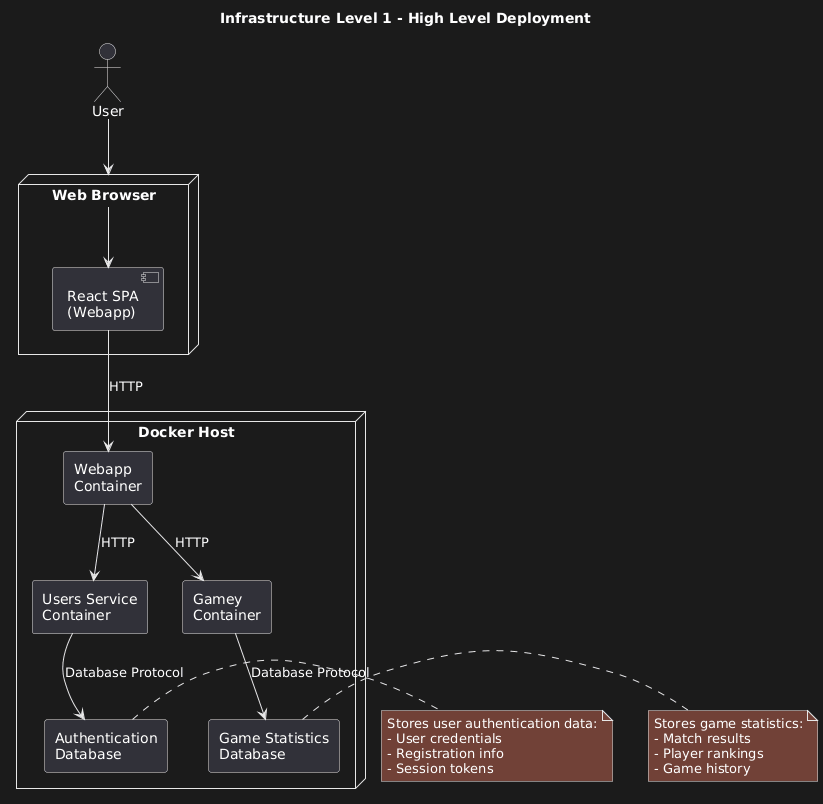

The diagram above was rendered by PlantUML. Its source (embedded in the PNG):
@startuml
title Infrastructure Level 1 - High Level Deployment

actor "User" as User

node "Web Browser" as Browser {
    component "React SPA\n(Webapp)" as Webapp
}

node "Docker Host" as Docker {
    rectangle "Webapp\nContainer" as WebappContainer 
    rectangle "Users Service\nContainer" as UsersContainer 
    rectangle "Gamey\nContainer" as GameyContainer 
    rectangle "Authentication\nDatabase" as AuthDB 
    rectangle "Game Statistics\nDatabase" as StatsDB 
}

User --> Browser
Browser --> Webapp
Webapp --> WebappContainer : HTTP
WebappContainer --> UsersContainer : HTTP
WebappContainer --> GameyContainer : HTTP
UsersContainer --> AuthDB : Database Protocol
GameyContainer --> StatsDB : Database Protocol

note right of AuthDB
    Stores user authentication data:
    - User credentials
    - Registration info
    - Session tokens
end note

note right of StatsDB
    Stores game statistics:
    - Match results
    - Player rankings
    - Game history
end note
@enduml